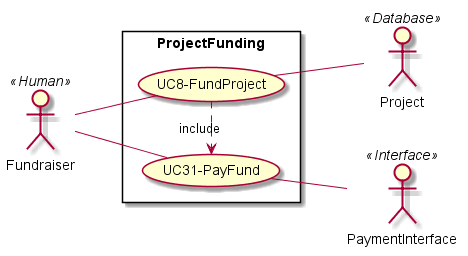

The diagram above was rendered by PlantUML. Its source (embedded in the PNG):
@startuml FundingProject
left to right direction
skinparam packageStyle rectangle
actor Fundraiser as A3 << Human >>
actor Project as A8 << Database >>
actor PaymentInterface as A7 << Interface >>

rectangle ProjectFunding {
    usecase (UC8-FundProject) as UC8
    usecase (UC31-PayFund) as UC31
    A3 -- (UC8)
    (UC8) -- A8
    A3 -- (UC31)
    (UC31) -- A7
    (UC8) .> (UC31) : include

}

@enduml